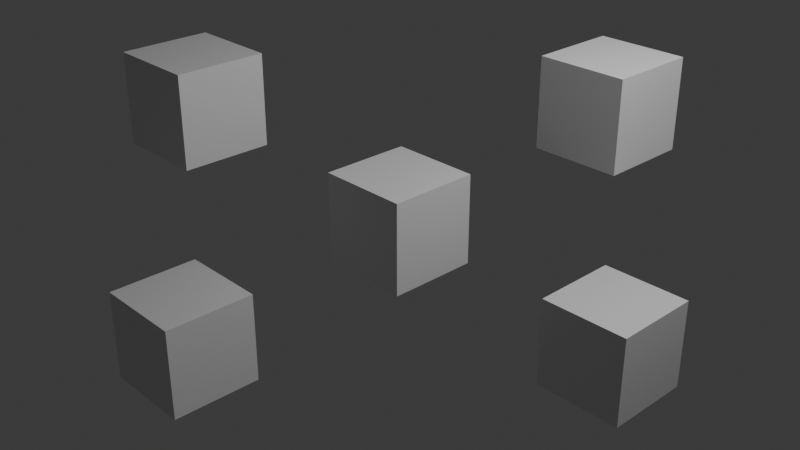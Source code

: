 # Source: exr_multilayer_passes.blend  (saved by Blender 4.5.87; exported with 4.5.12 LTS)
import bpy
from mathutils import Matrix  # noqa: F401  (used for matrix-valued properties, if any)

bpy.ops.wm.read_factory_settings(use_empty=True)
scene = bpy.context.scene
scene.name = 'Scene'

# ---- collections
col_collection = bpy.data.collections.new('Collection'); scene.collection.children.link(col_collection)

# ---- materials (node trees are filled in below, after node groups)
mat_material = bpy.data.materials.new('Material')
mat_material.alpha_threshold = 0.0
mat_material.use_transparent_shadow = False
mat_material.roughness = 0.5
mat_material.line_color = (0.0, 0.0, 0.0, 1.0)

# ---- material node trees
mat_material.use_nodes = True; mat_material.node_tree.nodes.clear()
_N = mat_material.node_tree.nodes; _L = mat_material.node_tree.links
n0 = _N.new('ShaderNodeOutputMaterial'); n0.name = 'Material Output'; n0.location = (300, 300)
n1 = _N.new('ShaderNodeBsdfPrincipled'); n1.name = 'Principled BSDF'; n1.location = (10, 300)
n1.inputs[3].default_value = 1.45
_L.new(n1.outputs[0], n0.inputs[0])
n0.is_active_output = True

# ---- world
world_world = bpy.data.worlds.new('World'); scene.world = world_world
world_world.use_nodes = True; world_world.node_tree.nodes.clear()
_N = world_world.node_tree.nodes; _L = world_world.node_tree.links
n0 = _N.new('ShaderNodeOutputWorld'); n0.name = 'World Output'; n0.location = (300, 300)
n1 = _N.new('ShaderNodeBackground'); n1.name = 'Background'; n1.location = (10, 300)
n1.inputs[0].default_value = (0.05088, 0.05088, 0.05088, 1.0)
_L.new(n1.outputs[0], n0.inputs[0])
n0.is_active_output = True
world_world.color = (0.05088, 0.05088, 0.05088)
world_world.sun_shadow_jitter_overblur = 0.0

# ---- cameras
cam_camera = bpy.data.cameras.new('Camera')
cam_camera.clip_end = 100.0
cam_camera.ortho_scale = 7.314

# ---- lights
light_light = bpy.data.lights.new('Light', 'POINT')
light_light.energy = 1000.0
light_light.shadow_soft_size = 0.1

# ---- meshes
me_cube = bpy.data.meshes.new('Cube')
me_cube.from_pydata([(1.0, 1.0, 1.0), (1.0, 1.0, -1.0), (1.0, -1.0, 1.0), (1.0, -1.0, -1.0), (-1.0, 1.0, 1.0), (-1.0, 1.0, -1.0), (-1.0, -1.0, 1.0), (-1.0, -1.0, -1.0)], [], [(0, 4, 6, 2), (3, 2, 6, 7), (7, 6, 4, 5), (5, 1, 3, 7), (1, 0, 2, 3), (5, 4, 0, 1)])
_uv = me_cube.uv_layers.new(name='UVMap')
_uv.uv.foreach_set('vector', [0.625, 0.5, 0.875, 0.5, 0.875, 0.75, 0.625, 0.75, 0.375, 0.75, 0.625, 0.75, 0.625, 1.0, 0.375, 1.0, 0.375, 0.0, 0.625, 0.0, 0.625, 0.25, 0.375, 0.25, 0.125, 0.5, 0.375, 0.5, 0.375, 0.75, 0.125, 0.75, 0.375, 0.5, 0.625, 0.5, 0.625, 0.75, 0.375, 0.75, 0.375, 0.25, 0.625, 0.25, 0.625, 0.5, 0.375, 0.5])
me_cube.materials.append(mat_material)
me_cube.use_mirror_vertex_groups = False
me_cube.update()
me_cube_001 = bpy.data.meshes.new('Cube.001')
me_cube_001.from_pydata([(1.0, 1.0, 1.0), (1.0, 1.0, -1.0), (1.0, -1.0, 1.0), (1.0, -1.0, -1.0), (-1.0, 1.0, 1.0), (-1.0, 1.0, -1.0), (-1.0, -1.0, 1.0), (-1.0, -1.0, -1.0)], [], [(0, 4, 6, 2), (3, 2, 6, 7), (7, 6, 4, 5), (5, 1, 3, 7), (1, 0, 2, 3), (5, 4, 0, 1)])
_uv = me_cube_001.uv_layers.new(name='UVMap')
_uv.uv.foreach_set('vector', [0.625, 0.5, 0.875, 0.5, 0.875, 0.75, 0.625, 0.75, 0.375, 0.75, 0.625, 0.75, 0.625, 1.0, 0.375, 1.0, 0.375, 0.0, 0.625, 0.0, 0.625, 0.25, 0.375, 0.25, 0.125, 0.5, 0.375, 0.5, 0.375, 0.75, 0.125, 0.75, 0.375, 0.5, 0.625, 0.5, 0.625, 0.75, 0.375, 0.75, 0.375, 0.25, 0.625, 0.25, 0.625, 0.5, 0.375, 0.5])
me_cube_001.materials.append(mat_material)
me_cube_001.use_mirror_vertex_groups = False
me_cube_001.update()
me_cube_002 = bpy.data.meshes.new('Cube.002')
me_cube_002.from_pydata([(1.0, 1.0, 1.0), (1.0, 1.0, -1.0), (1.0, -1.0, 1.0), (1.0, -1.0, -1.0), (-1.0, 1.0, 1.0), (-1.0, 1.0, -1.0), (-1.0, -1.0, 1.0), (-1.0, -1.0, -1.0)], [], [(0, 4, 6, 2), (3, 2, 6, 7), (7, 6, 4, 5), (5, 1, 3, 7), (1, 0, 2, 3), (5, 4, 0, 1)])
_uv = me_cube_002.uv_layers.new(name='UVMap')
_uv.uv.foreach_set('vector', [0.625, 0.5, 0.875, 0.5, 0.875, 0.75, 0.625, 0.75, 0.375, 0.75, 0.625, 0.75, 0.625, 1.0, 0.375, 1.0, 0.375, 0.0, 0.625, 0.0, 0.625, 0.25, 0.375, 0.25, 0.125, 0.5, 0.375, 0.5, 0.375, 0.75, 0.125, 0.75, 0.375, 0.5, 0.625, 0.5, 0.625, 0.75, 0.375, 0.75, 0.375, 0.25, 0.625, 0.25, 0.625, 0.5, 0.375, 0.5])
me_cube_002.materials.append(mat_material)
me_cube_002.use_mirror_vertex_groups = False
me_cube_002.update()
me_cube_003 = bpy.data.meshes.new('Cube.003')
me_cube_003.from_pydata([(1.0, 1.0, 1.0), (1.0, 1.0, -1.0), (1.0, -1.0, 1.0), (1.0, -1.0, -1.0), (-1.0, 1.0, 1.0), (-1.0, 1.0, -1.0), (-1.0, -1.0, 1.0), (-1.0, -1.0, -1.0)], [], [(0, 4, 6, 2), (3, 2, 6, 7), (7, 6, 4, 5), (5, 1, 3, 7), (1, 0, 2, 3), (5, 4, 0, 1)])
_uv = me_cube_003.uv_layers.new(name='UVMap')
_uv.uv.foreach_set('vector', [0.625, 0.5, 0.875, 0.5, 0.875, 0.75, 0.625, 0.75, 0.375, 0.75, 0.625, 0.75, 0.625, 1.0, 0.375, 1.0, 0.375, 0.0, 0.625, 0.0, 0.625, 0.25, 0.375, 0.25, 0.125, 0.5, 0.375, 0.5, 0.375, 0.75, 0.125, 0.75, 0.375, 0.5, 0.625, 0.5, 0.625, 0.75, 0.375, 0.75, 0.375, 0.25, 0.625, 0.25, 0.625, 0.5, 0.375, 0.5])
me_cube_003.materials.append(mat_material)
me_cube_003.use_mirror_vertex_groups = False
me_cube_003.update()
me_cube_004 = bpy.data.meshes.new('Cube.004')
me_cube_004.from_pydata([(1.0, 1.0, 1.0), (1.0, 1.0, -1.0), (1.0, -1.0, 1.0), (1.0, -1.0, -1.0), (-1.0, 1.0, 1.0), (-1.0, 1.0, -1.0), (-1.0, -1.0, 1.0), (-1.0, -1.0, -1.0)], [], [(0, 4, 6, 2), (3, 2, 6, 7), (7, 6, 4, 5), (5, 1, 3, 7), (1, 0, 2, 3), (5, 4, 0, 1)])
_uv = me_cube_004.uv_layers.new(name='UVMap')
_uv.uv.foreach_set('vector', [0.625, 0.5, 0.875, 0.5, 0.875, 0.75, 0.625, 0.75, 0.375, 0.75, 0.625, 0.75, 0.625, 1.0, 0.375, 1.0, 0.375, 0.0, 0.625, 0.0, 0.625, 0.25, 0.375, 0.25, 0.125, 0.5, 0.375, 0.5, 0.375, 0.75, 0.125, 0.75, 0.375, 0.5, 0.625, 0.5, 0.625, 0.75, 0.375, 0.75, 0.375, 0.25, 0.625, 0.25, 0.625, 0.5, 0.375, 0.5])
me_cube_004.materials.append(mat_material)
me_cube_004.use_mirror_vertex_groups = False
me_cube_004.update()

# ---- objects
ob_cube = bpy.data.objects.new('Cube', me_cube)
ob_light = bpy.data.objects.new('Light', light_light)
ob_camera = bpy.data.objects.new('Camera', cam_camera)
ob_cube_001 = bpy.data.objects.new('Cube.001', me_cube_001)
ob_cube_002 = bpy.data.objects.new('Cube.002', me_cube_002)
ob_cube_003 = bpy.data.objects.new('Cube.003', me_cube_003)
ob_cube_004 = bpy.data.objects.new('Cube.004', me_cube_004)

# ---- transforms, parenting, visibility, modifiers, constraints
ob_cube.location = (0.0, 0.0, 0.0)
ob_cube.scale = (0.5, 0.5, 0.5)
ob_cube.lock_rotations_4d = False
ob_cube.empty_display_type = 'ARROWS'
ob_cube.lineart.crease_threshold = 0.0
ob_light.location = (4.076, 1.005, 5.904)
ob_light.rotation_euler = (0.6503, 0.05522, 1.866)
ob_light.lock_rotations_4d = False
ob_light.empty_display_type = 'ARROWS'
ob_light.color = (0.0, 0.0, 0.0, 0.0)
ob_light.lineart.crease_threshold = 0.0
ob_camera.location = (7.359, -6.926, 4.958)
ob_camera.rotation_euler = (1.109, 0.0, 0.8149)
ob_camera.lock_rotations_4d = False
ob_camera.empty_display_type = 'ARROWS'
ob_camera.color = (0.0, 0.0, 0.0, 0.0)
ob_camera.display_type = 'WIRE'
ob_camera.lineart.crease_threshold = 0.0
ob_cube_001.location = (-2.0, -1.0, 1.0)
ob_cube_001.scale = (0.5, 0.5, 0.5)
ob_cube_001.lock_rotations_4d = False
ob_cube_001.empty_display_type = 'ARROWS'
ob_cube_001.lineart.crease_threshold = 0.0
ob_cube_002.location = (-1.0, -2.0, -1.0)
ob_cube_002.scale = (0.5, 0.5, 0.5)
ob_cube_002.lock_rotations_4d = False
ob_cube_002.empty_display_type = 'ARROWS'
ob_cube_002.lineart.crease_threshold = 0.0
ob_cube_003.location = (2.0, 1.0, -1.0)
ob_cube_003.scale = (0.5, 0.5, 0.5)
ob_cube_003.lock_rotations_4d = False
ob_cube_003.empty_display_type = 'ARROWS'
ob_cube_003.lineart.crease_threshold = 0.0
ob_cube_004.location = (1.0, 2.0, 1.0)
ob_cube_004.scale = (0.5, 0.5, 0.5)
ob_cube_004.lock_rotations_4d = False
ob_cube_004.empty_display_type = 'ARROWS'
ob_cube_004.lineart.crease_threshold = 0.0

# ---- collection membership
col_collection.objects.link(ob_cube)
col_collection.objects.link(ob_light)
col_collection.objects.link(ob_camera)
col_collection.objects.link(ob_cube_001)
col_collection.objects.link(ob_cube_002)
col_collection.objects.link(ob_cube_003)
col_collection.objects.link(ob_cube_004)

# ---- scene / render settings (as saved in the file)
scene.camera = ob_camera
scene.frame_start = 1; scene.frame_end = 250; scene.frame_set(1)
scene.render.engine = 'BLENDER_EEVEE_NEXT'
scene.render.resolution_x = 192
scene.render.resolution_y = 108
scene.render.resolution_percentage = 10
scene.eevee.taa_render_samples = 4
scene.eevee.use_shadows = False
bpy.context.view_layer.update()

